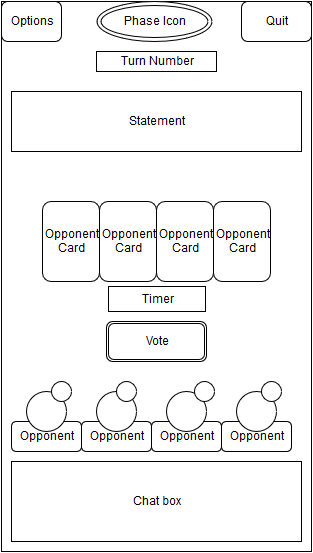

The diagram above was exported from draw.io. Its source (the exported page's mxGraphModel, read from the mxfile embedded in the PNG):
<mxGraphModel dx="478" dy="779" grid="1" gridSize="10" guides="1" tooltips="1" connect="1" arrows="1" fold="1" page="1" pageScale="1" pageWidth="826" pageHeight="1169" background="#ffffff" math="0">
  <root>
    <mxCell id="0" />
    <mxCell id="1" parent="0" />
    <mxCell id="27" value="" style="whiteSpace=wrap;html=1;" parent="1" vertex="1">
      <mxGeometry x="210" y="10" width="310" height="550" as="geometry" />
    </mxCell>
    <mxCell id="28" value="Quit&lt;br&gt;" style="rounded=1;whiteSpace=wrap;html=1;" parent="1" vertex="1">
      <mxGeometry x="450" y="10" width="70" height="40" as="geometry" />
    </mxCell>
    <mxCell id="49" style="edgeStyle=orthogonalEdgeStyle;rounded=0;html=1;exitX=0.5;exitY=1;entryX=0.5;entryY=1;jettySize=auto;orthogonalLoop=1;" parent="1" edge="1">
      <mxGeometry relative="1" as="geometry">
        <mxPoint x="290" y="370" as="sourcePoint" />
        <mxPoint x="290" y="370" as="targetPoint" />
      </mxGeometry>
    </mxCell>
    <mxCell id="56" value="Options" style="rounded=1;whiteSpace=wrap;html=1;" parent="1" vertex="1">
      <mxGeometry x="210" y="10" width="60" height="40" as="geometry" />
    </mxCell>
    <mxCell id="57" value="Chat box&lt;br&gt;" style="whiteSpace=wrap;html=1;" parent="1" vertex="1">
      <mxGeometry x="220" y="470" width="290" height="80" as="geometry" />
    </mxCell>
    <mxCell id="58" value="Turn Number&lt;br&gt;" style="whiteSpace=wrap;html=1;" parent="1" vertex="1">
      <mxGeometry x="305" y="60" width="120" height="20" as="geometry" />
    </mxCell>
    <mxCell id="59" value="Statement" style="whiteSpace=wrap;html=1;" parent="1" vertex="1">
      <mxGeometry x="220" y="100" width="290" height="60" as="geometry" />
    </mxCell>
    <mxCell id="60" value="Opponent" style="rounded=1;whiteSpace=wrap;html=1;" parent="1" vertex="1">
      <mxGeometry x="220" y="430" width="70" height="30" as="geometry" />
    </mxCell>
    <mxCell id="61" value="" style="ellipse;whiteSpace=wrap;html=1;" parent="1" vertex="1">
      <mxGeometry x="235" y="400" width="40" height="40" as="geometry" />
    </mxCell>
    <mxCell id="62" value="Opponent" style="rounded=1;whiteSpace=wrap;html=1;" parent="1" vertex="1">
      <mxGeometry x="430" y="430" width="70" height="30" as="geometry" />
    </mxCell>
    <mxCell id="63" value="" style="ellipse;whiteSpace=wrap;html=1;" parent="1" vertex="1">
      <mxGeometry x="445" y="400" width="40" height="40" as="geometry" />
    </mxCell>
    <mxCell id="65" value="Opponent" style="rounded=1;whiteSpace=wrap;html=1;" parent="1" vertex="1">
      <mxGeometry x="360" y="430" width="70" height="30" as="geometry" />
    </mxCell>
    <mxCell id="66" value="" style="ellipse;whiteSpace=wrap;html=1;" parent="1" vertex="1">
      <mxGeometry x="375" y="400" width="40" height="40" as="geometry" />
    </mxCell>
    <mxCell id="67" value="Opponent" style="rounded=1;whiteSpace=wrap;html=1;" parent="1" vertex="1">
      <mxGeometry x="290" y="430" width="70" height="30" as="geometry" />
    </mxCell>
    <mxCell id="68" value="" style="ellipse;whiteSpace=wrap;html=1;" parent="1" vertex="1">
      <mxGeometry x="305" y="400" width="40" height="40" as="geometry" />
    </mxCell>
    <mxCell id="69" value="" style="ellipse;whiteSpace=wrap;html=1;" parent="1" vertex="1">
      <mxGeometry x="470" y="390" width="20" height="20" as="geometry" />
    </mxCell>
    <mxCell id="70" value="" style="ellipse;whiteSpace=wrap;html=1;" parent="1" vertex="1">
      <mxGeometry x="403" y="390" width="20" height="20" as="geometry" />
    </mxCell>
    <mxCell id="71" value="" style="ellipse;whiteSpace=wrap;html=1;" parent="1" vertex="1">
      <mxGeometry x="325" y="390" width="20" height="20" as="geometry" />
    </mxCell>
    <mxCell id="72" value="" style="ellipse;whiteSpace=wrap;html=1;" parent="1" vertex="1">
      <mxGeometry x="260" y="390" width="20" height="20" as="geometry" />
    </mxCell>
    <mxCell id="73" value="Opponent&lt;br&gt;Card&lt;br&gt;" style="rounded=1;whiteSpace=wrap;html=1;" parent="1" vertex="1">
      <mxGeometry x="251" y="210" width="57" height="80" as="geometry" />
    </mxCell>
    <mxCell id="82" value="Vote" style="shape=ext;double=1;rounded=1;whiteSpace=wrap;html=1;" parent="1" vertex="1">
      <mxGeometry x="315" y="330" width="100" height="40" as="geometry" />
    </mxCell>
    <mxCell id="84" value="Phase Icon&lt;br&gt;" style="ellipse;shape=doubleEllipse;whiteSpace=wrap;html=1;" parent="1" vertex="1">
      <mxGeometry x="305" y="10" width="115" height="40" as="geometry" />
    </mxCell>
    <mxCell id="85" value="Opponent&lt;br&gt;Card&lt;br&gt;" style="rounded=1;whiteSpace=wrap;html=1;" parent="1" vertex="1">
      <mxGeometry x="308" y="210" width="57" height="80" as="geometry" />
    </mxCell>
    <mxCell id="86" value="Opponent&lt;br&gt;Card&lt;br&gt;" style="rounded=1;whiteSpace=wrap;html=1;" parent="1" vertex="1">
      <mxGeometry x="365" y="210" width="57" height="80" as="geometry" />
    </mxCell>
    <mxCell id="87" value="Opponent&lt;br&gt;Card&lt;br&gt;" style="rounded=1;whiteSpace=wrap;html=1;" parent="1" vertex="1">
      <mxGeometry x="422" y="210" width="57" height="80" as="geometry" />
    </mxCell>
    <mxCell id="88" value="Timer" style="whiteSpace=wrap;html=1;" vertex="1" parent="1">
      <mxGeometry x="317" y="295" width="97" height="25" as="geometry" />
    </mxCell>
  </root>
</mxGraphModel>